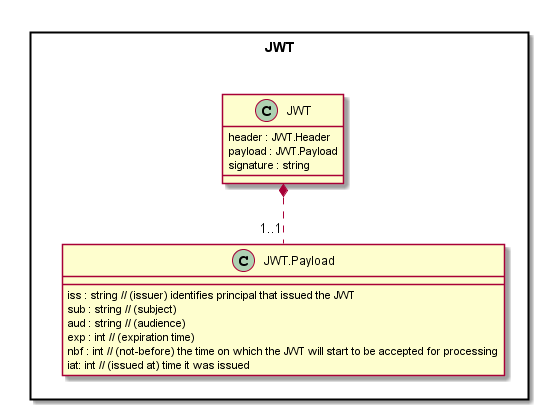

The diagram above was rendered by PlantUML. Its source (embedded in the PNG):
@startuml "../../datamodel/core/user-identity/JWT-Model.png"

package JWT <<Rect>> {


	class JWT {
		header : JWT.Header
		payload : JWT.Payload
		signature : string
	}

	class JWT.Payload {
		iss : string // (issuer) identifies principal that issued the JWT
		sub : string // (subject)
		aud : string // (audience)
		exp : int // (expiration time)
		nbf : int // (not-before) the time on which the JWT will start to be accepted for processing
		iat: int // (issued at) time it was issued
	}

	JWT *.. "1..1" JWT.Payload
}

@enduml